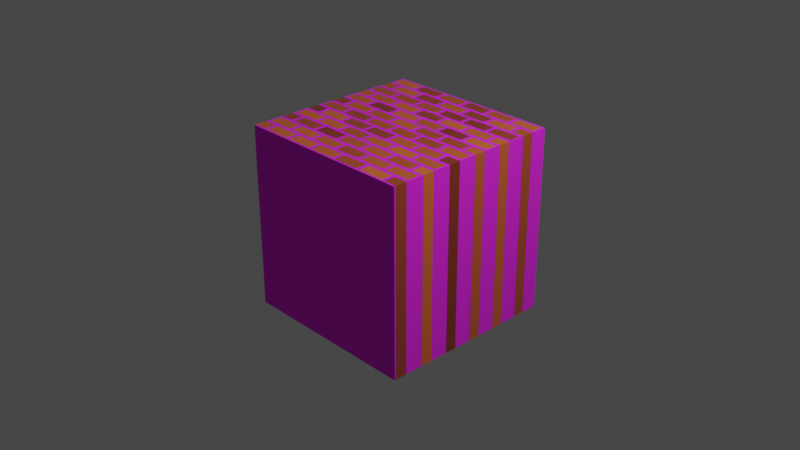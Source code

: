 # Source: phase_5_bricks.blend  (saved by Blender 2.93.21; exported with 4.5.12 LTS)
import bpy
from mathutils import Matrix  # noqa: F401  (used for matrix-valued properties, if any)

bpy.ops.wm.read_factory_settings(use_empty=True)
scene = bpy.context.scene
scene.name = 'Scene'

# ---- collections
col_collection = bpy.data.collections.new('Collection'); scene.collection.children.link(col_collection)

# ---- images (referenced by path relative to the original .blend; pixels are not part of the script)
import os
ASSET_DIR = os.environ.get("B2B_ASSET_DIR", "")  # directory of the original .blend (textures are referenced by path, not embedded)
HERE = os.path.dirname(os.path.abspath(__file__))  # packed textures are extracted next to this script under _unpacked/

def load_image(name, relpath, width, height, colorspace="sRGB"):
    """Load a texture the original file referenced (path relative to the .blend, or extracted next to this script)."""
    p = next((c for c in (os.path.join(HERE, relpath), os.path.join(ASSET_DIR, relpath)) if relpath and os.path.exists(c)), "")
    if p:
        img = bpy.data.images.load(p, check_existing=True)
        img.name = name
    else:  # same state as the original file: an image datablock whose file is absent (Cycles renders it pink)
        img = bpy.data.images.new(name, width, height)
        img.source = "FILE"
        img.filepath = "//" + (relpath or name)
    img.colorspace_settings.name = colorspace
    return img
img_albedo_png = load_image('albedo.png', 'albedo.png', 1024, 1024, 'sRGB')

# ---- materials (node trees are filled in below, after node groups)
mat_material = bpy.data.materials.new('Material')
mat_material.alpha_threshold = 0.0
mat_material.use_transparent_shadow = False
mat_material.line_color = (0.0, 0.0, 0.0, 1.0)

# ---- material node trees
mat_material.use_nodes = True; mat_material.node_tree.nodes.clear()
_N = mat_material.node_tree.nodes; _L = mat_material.node_tree.links
n0 = _N.new('ShaderNodeTexImage'); n0.name = 'Image Texture'; n0.location = (-611, 237)
n0.label = 'mortar-color'
n0.image = img_albedo_png
n1 = _N.new('ShaderNodeOutputMaterial'); n1.name = 'Material Output'; n1.location = (353, 301)
n2 = _N.new('ShaderNodeTexBrick'); n2.name = 'Brick Texture'; n2.location = (-321, 253)
n2.inputs[1].default_value = (0.8, 0.1578, 0.03915, 1.0)
n2.inputs[2].default_value = (0.2, 0.02502, 0.01616, 1.0)
n2.inputs[4].default_value = 3.0
n2.inputs[5].default_value = 0.03
n3 = _N.new('ShaderNodeInvert'); n3.name = 'Invert'; n3.location = (18, 286)
n3.inputs[0].default_value = 100.0
n4 = _N.new('ShaderNodeBsdfPrincipled'); n4.name = 'Principled BSDF'; n4.location = (37, 101)
n4.distribution = 'GGX'
n4.subsurface_method = 'BURLEY'
n4.inputs[3].default_value = 1.45
n4.inputs[13].default_value = 1.0
n4.inputs[27].default_value = (0.0, 0.0, 0.0, 1.0)
n4.inputs[28].default_value = 1.0
_L.new(n0.outputs[0], n2.inputs[3])
_L.new(n2.outputs[0], n4.inputs[0])
_L.new(n4.outputs[0], n1.inputs[0])
_L.new(n2.outputs[1], n4.inputs[2])
_L.new(n3.outputs[0], n1.inputs[2])
_L.new(n2.outputs[1], n3.inputs[1])
n1.is_active_output = True

# ---- world
world_world = bpy.data.worlds.new('World'); scene.world = world_world
world_world.use_nodes = True; world_world.node_tree.nodes.clear()
_N = world_world.node_tree.nodes; _L = world_world.node_tree.links
n0 = _N.new('ShaderNodeOutputWorld'); n0.name = 'World Output'; n0.location = (300, 300)
n1 = _N.new('ShaderNodeBackground'); n1.name = 'Background'; n1.location = (10, 300)
n1.inputs[0].default_value = (0.05088, 0.05088, 0.05088, 1.0)
_L.new(n1.outputs[0], n0.inputs[0])
n0.is_active_output = True
world_world.color = (0.05088, 0.05088, 0.05088)
world_world.use_sun_shadow = False
world_world.sun_shadow_jitter_overblur = 0.0

# ---- cameras
cam_camera = bpy.data.cameras.new('Camera')
cam_camera.clip_end = 100.0
cam_camera.ortho_scale = 7.314

# ---- lights
light_light = bpy.data.lights.new('Light', 'POINT')
light_light.transmission_factor = 0.0
light_light.energy = 1000.0
light_light.shadow_soft_size = 0.1
light_light.shadow_maximum_resolution = 0.006
light_light.use_absolute_resolution = True

# ---- meshes
me_cube = bpy.data.meshes.new('Cube')
me_cube.from_pydata([(1.0, 1.0, 1.0), (1.0, 1.0, -1.0), (1.0, -1.0, 1.0), (1.0, -1.0, -1.0), (-1.0, 1.0, 1.0), (-1.0, 1.0, -1.0), (-1.0, -1.0, 1.0), (-1.0, -1.0, -1.0)], [], [(0, 4, 6, 2), (3, 2, 6, 7), (7, 6, 4, 5), (5, 1, 3, 7), (1, 0, 2, 3), (5, 4, 0, 1)])
_uv = me_cube.uv_layers.new(name='UVMap')
_uv.uv.foreach_set('vector', [0.625, 0.5, 0.875, 0.5, 0.875, 0.75, 0.625, 0.75, 0.375, 0.75, 0.625, 0.75, 0.625, 1.0, 0.375, 1.0, 0.375, 0.0, 0.625, 0.0, 0.625, 0.25, 0.375, 0.25, 0.125, 0.5, 0.375, 0.5, 0.375, 0.75, 0.125, 0.75, 0.375, 0.5, 0.625, 0.5, 0.625, 0.75, 0.375, 0.75, 0.375, 0.25, 0.625, 0.25, 0.625, 0.5, 0.375, 0.5])
me_cube.materials.append(mat_material)
me_cube.use_remesh_preserve_volume = False
me_cube.use_remesh_preserve_attributes = False
me_cube.use_mirror_vertex_groups = False
me_cube.update()

# ---- objects
ob_cube = bpy.data.objects.new('Cube', me_cube)
ob_light = bpy.data.objects.new('Light', light_light)
ob_camera = bpy.data.objects.new('Camera', cam_camera)

# ---- transforms, parenting, visibility, modifiers, constraints
ob_cube.location = (0.0, 0.0, 0.0)
ob_cube.lock_rotations_4d = False
ob_cube.empty_display_type = 'ARROWS'
ob_cube.lineart.crease_threshold = 0.0
ob_light.location = (4.076, 1.005, 5.904)
ob_light.rotation_euler = (0.6503, 0.05522, 1.866)
ob_light.lock_rotations_4d = False
ob_light.empty_display_type = 'ARROWS'
ob_light.color = (0.0, 0.0, 0.0, 0.0)
ob_light.lineart.crease_threshold = 0.0
ob_camera.location = (7.359, -6.926, 4.958)
ob_camera.rotation_euler = (1.109, 0.0, 0.8149)
ob_camera.lock_rotations_4d = False
ob_camera.empty_display_type = 'ARROWS'
ob_camera.color = (0.0, 0.0, 0.0, 0.0)
ob_camera.display_type = 'WIRE'
ob_camera.lineart.crease_threshold = 0.0

# ---- collection membership
col_collection.objects.link(ob_cube)
col_collection.objects.link(ob_light)
col_collection.objects.link(ob_camera)

# ---- scene / render settings (as saved in the file)
scene.camera = ob_camera
scene.frame_start = 1; scene.frame_end = 250; scene.frame_set(1)
scene.render.engine = 'BLENDER_EEVEE_NEXT'
scene.cycles.use_denoising = False
scene.cycles.samples = 128
scene.cycles.sampling_pattern = 'TABULATED_SOBOL'
scene.cycles.use_adaptive_sampling = False
scene.cycles.use_light_tree = False
scene.view_settings.view_transform = 'Filmic'
bpy.context.view_layer.update()
